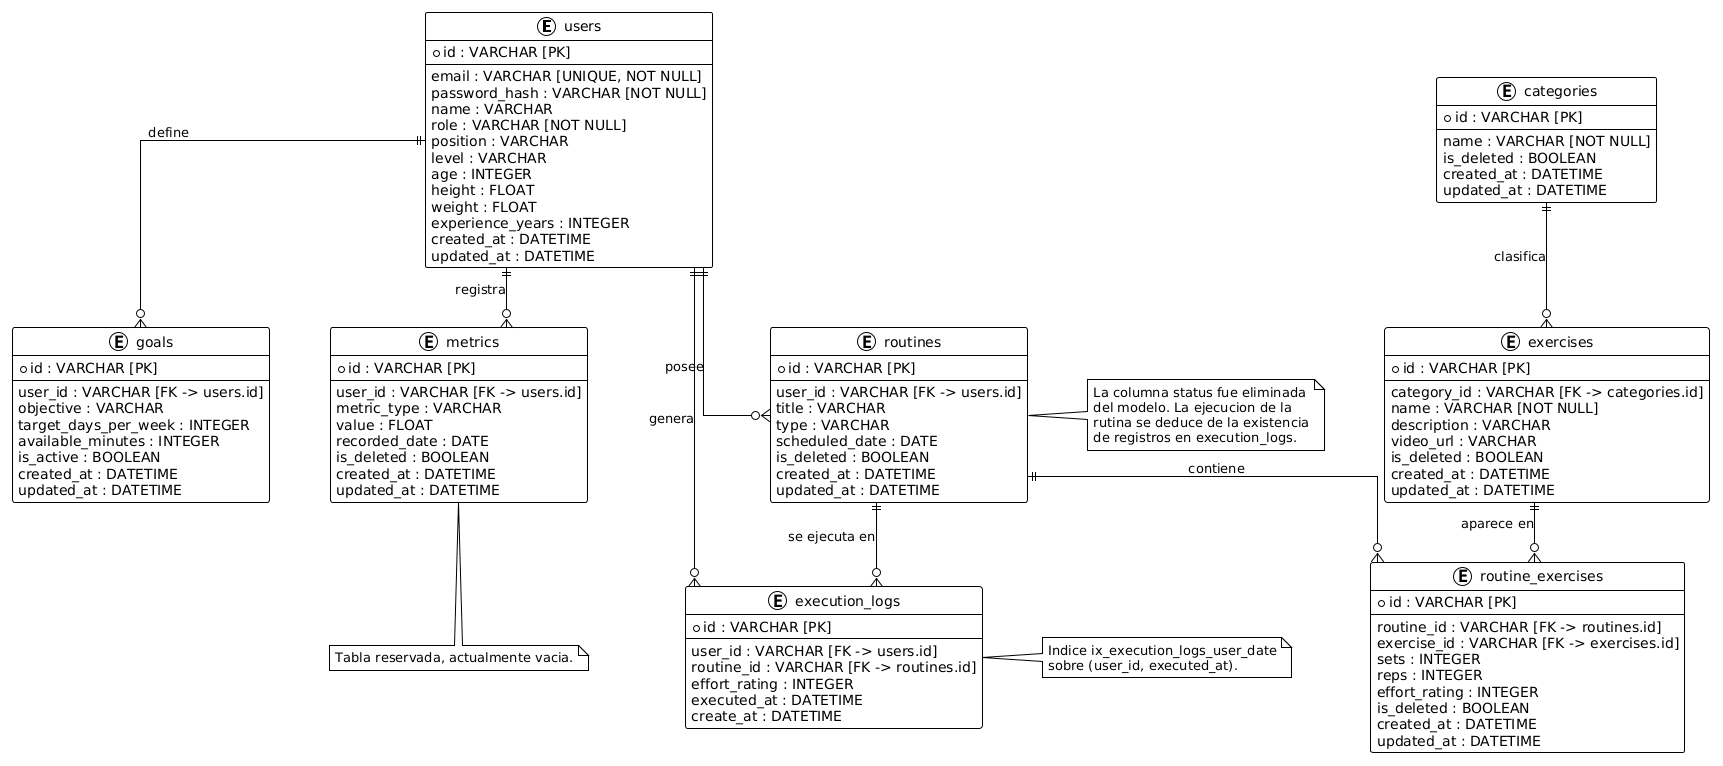

The diagram above was rendered by PlantUML. Its source (embedded in the PNG):
@startuml
!theme plain
skinparam linetype ortho
skinparam nodesep 60
skinparam ranksep 60

entity "users" as user {
  * id : VARCHAR [PK]
  --
  email : VARCHAR [UNIQUE, NOT NULL]
  password_hash : VARCHAR [NOT NULL]
  name : VARCHAR
  role : VARCHAR [NOT NULL]
  position : VARCHAR
  level : VARCHAR
  age : INTEGER
  height : FLOAT
  weight : FLOAT
  experience_years : INTEGER
  created_at : DATETIME
  updated_at : DATETIME
}

entity "goals" as goal {
  * id : VARCHAR [PK]
  --
  user_id : VARCHAR [FK -> users.id]
  objective : VARCHAR
  target_days_per_week : INTEGER
  available_minutes : INTEGER
  is_active : BOOLEAN
  created_at : DATETIME
  updated_at : DATETIME
}

entity "categories" as category {
  * id : VARCHAR [PK]
  --
  name : VARCHAR [NOT NULL]
  is_deleted : BOOLEAN
  created_at : DATETIME
  updated_at : DATETIME
}

entity "exercises" as exercise {
  * id : VARCHAR [PK]
  --
  category_id : VARCHAR [FK -> categories.id]
  name : VARCHAR [NOT NULL]
  description : VARCHAR
  video_url : VARCHAR
  is_deleted : BOOLEAN
  created_at : DATETIME
  updated_at : DATETIME
}

entity "routines" as routine {
  * id : VARCHAR [PK]
  --
  user_id : VARCHAR [FK -> users.id]
  title : VARCHAR
  type : VARCHAR
  scheduled_date : DATE
  is_deleted : BOOLEAN
  created_at : DATETIME
  updated_at : DATETIME
}

entity "routine_exercises" as routineexercise {
  * id : VARCHAR [PK]
  --
  routine_id : VARCHAR [FK -> routines.id]
  exercise_id : VARCHAR [FK -> exercises.id]
  sets : INTEGER
  reps : INTEGER
  effort_rating : INTEGER
  is_deleted : BOOLEAN
  created_at : DATETIME
  updated_at : DATETIME
}

entity "metrics" as metric {
  * id : VARCHAR [PK]
  --
  user_id : VARCHAR [FK -> users.id]
  metric_type : VARCHAR
  value : FLOAT
  recorded_date : DATE
  is_deleted : BOOLEAN
  created_at : DATETIME
  updated_at : DATETIME
}

entity "execution_logs" as executionlog {
  * id : VARCHAR [PK]
  --
  user_id : VARCHAR [FK -> users.id]
  routine_id : VARCHAR [FK -> routines.id]
  effort_rating : INTEGER
  executed_at : DATETIME
  create_at : DATETIME
}

user ||--o{ goal : "define"
user ||--o{ routine : "posee"
user ||--o{ metric : "registra"
user ||--o{ executionlog : "genera"
routine ||--o{ routineexercise : "contiene"
routine ||--o{ executionlog : "se ejecuta en"
exercise ||--o{ routineexercise : "aparece en"
category ||--o{ exercise : "clasifica"

note right of routine
  La columna status fue eliminada
  del modelo. La ejecucion de la
  rutina se deduce de la existencia
  de registros en execution_logs.
end note

note right of executionlog
  Indice ix_execution_logs_user_date
  sobre (user_id, executed_at).
end note

note bottom of metric
  Tabla reservada, actualmente vacia.
end note
@enduml